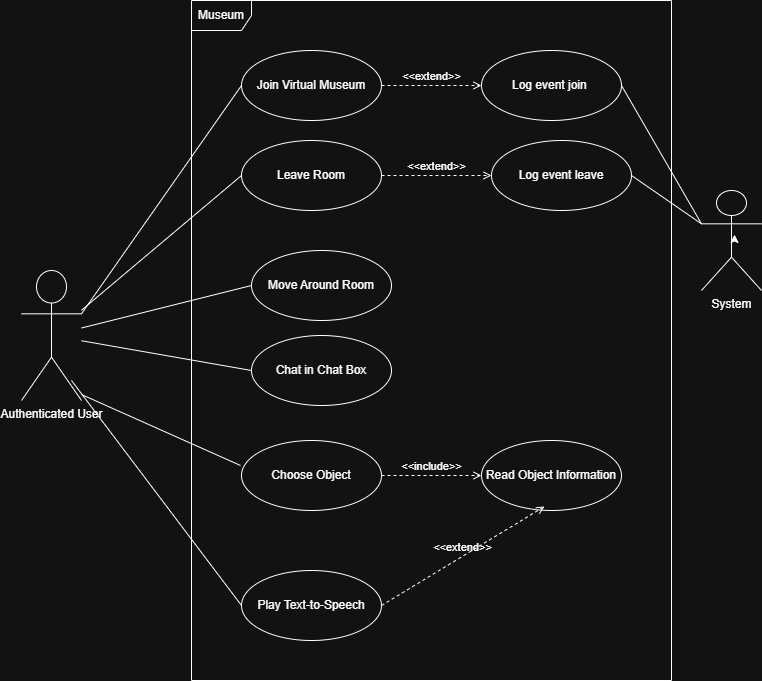

The diagram above was exported from draw.io. Its source (the exported page's mxGraphModel, read from the mxfile embedded in the PNG):
<mxGraphModel dx="1426" dy="777" grid="1" gridSize="10" guides="1" tooltips="1" connect="1" arrows="1" fold="1" page="1" pageScale="1" pageWidth="827" pageHeight="1169" math="0" shadow="0">
  <root>
    <mxCell id="0" />
    <mxCell id="1" parent="0" />
    <mxCell id="4-Z4tgl3H107hBXHMiXk-2" value="Museum" style="shape=umlFrame;whiteSpace=wrap;html=1;pointerEvents=0;" vertex="1" parent="1">
      <mxGeometry x="240" y="180" width="480" height="680" as="geometry" />
    </mxCell>
    <mxCell id="4-Z4tgl3H107hBXHMiXk-3" value="Authenticated User" style="shape=umlActor;verticalLabelPosition=bottom;verticalAlign=top;html=1;" vertex="1" parent="1">
      <mxGeometry x="70" y="450" width="60" height="130" as="geometry" />
    </mxCell>
    <mxCell id="4-Z4tgl3H107hBXHMiXk-5" value="Join Virtual Museum" style="ellipse;whiteSpace=wrap;html=1;" vertex="1" parent="1">
      <mxGeometry x="290" y="230" width="140" height="70" as="geometry" />
    </mxCell>
    <mxCell id="4-Z4tgl3H107hBXHMiXk-6" value="Move Around Room" style="ellipse;whiteSpace=wrap;html=1;" vertex="1" parent="1">
      <mxGeometry x="300" y="430" width="140" height="70" as="geometry" />
    </mxCell>
    <mxCell id="4-Z4tgl3H107hBXHMiXk-7" value="Chat in Chat Box" style="ellipse;whiteSpace=wrap;html=1;" vertex="1" parent="1">
      <mxGeometry x="300" y="515" width="140" height="70" as="geometry" />
    </mxCell>
    <mxCell id="4-Z4tgl3H107hBXHMiXk-8" value="Choose Object" style="ellipse;whiteSpace=wrap;html=1;" vertex="1" parent="1">
      <mxGeometry x="290" y="620" width="140" height="70" as="geometry" />
    </mxCell>
    <mxCell id="4-Z4tgl3H107hBXHMiXk-9" value="Read Object Information" style="ellipse;whiteSpace=wrap;html=1;" vertex="1" parent="1">
      <mxGeometry x="530" y="620" width="140" height="70" as="geometry" />
    </mxCell>
    <mxCell id="4-Z4tgl3H107hBXHMiXk-10" value="Play Text-to-Speech" style="ellipse;whiteSpace=wrap;html=1;" vertex="1" parent="1">
      <mxGeometry x="290" y="750" width="140" height="70" as="geometry" />
    </mxCell>
    <mxCell id="4-Z4tgl3H107hBXHMiXk-11" value="" style="endArrow=none;html=1;rounded=0;exitX=1;exitY=0.3333333333333333;exitDx=0;exitDy=0;exitPerimeter=0;entryX=0;entryY=0.5;entryDx=0;entryDy=0;" edge="1" parent="1" source="4-Z4tgl3H107hBXHMiXk-3" target="4-Z4tgl3H107hBXHMiXk-5">
      <mxGeometry width="50" height="50" relative="1" as="geometry">
        <mxPoint x="390" y="570" as="sourcePoint" />
        <mxPoint x="440" y="520" as="targetPoint" />
      </mxGeometry>
    </mxCell>
    <mxCell id="4-Z4tgl3H107hBXHMiXk-12" value="" style="endArrow=none;html=1;rounded=0;entryX=0;entryY=0.5;entryDx=0;entryDy=0;" edge="1" parent="1" source="4-Z4tgl3H107hBXHMiXk-3" target="4-Z4tgl3H107hBXHMiXk-6">
      <mxGeometry width="50" height="50" relative="1" as="geometry">
        <mxPoint x="520" y="748" as="sourcePoint" />
        <mxPoint x="680" y="540" as="targetPoint" />
      </mxGeometry>
    </mxCell>
    <mxCell id="4-Z4tgl3H107hBXHMiXk-13" value="" style="endArrow=none;html=1;rounded=0;entryX=0;entryY=0.5;entryDx=0;entryDy=0;" edge="1" parent="1" source="4-Z4tgl3H107hBXHMiXk-3" target="4-Z4tgl3H107hBXHMiXk-7">
      <mxGeometry width="50" height="50" relative="1" as="geometry">
        <mxPoint x="510" y="728" as="sourcePoint" />
        <mxPoint x="670" y="520" as="targetPoint" />
      </mxGeometry>
    </mxCell>
    <mxCell id="4-Z4tgl3H107hBXHMiXk-14" value="" style="endArrow=none;html=1;rounded=0;exitX=1;exitY=0.954;exitDx=0;exitDy=0;exitPerimeter=0;entryX=-0.007;entryY=0.357;entryDx=0;entryDy=0;entryPerimeter=0;" edge="1" parent="1" source="4-Z4tgl3H107hBXHMiXk-3" target="4-Z4tgl3H107hBXHMiXk-8">
      <mxGeometry width="50" height="50" relative="1" as="geometry">
        <mxPoint x="530" y="698" as="sourcePoint" />
        <mxPoint x="690" y="490" as="targetPoint" />
      </mxGeometry>
    </mxCell>
    <mxCell id="4-Z4tgl3H107hBXHMiXk-15" value="&amp;lt;&amp;lt;include&amp;gt;&amp;gt;" style="html=1;verticalAlign=bottom;labelBackgroundColor=none;endArrow=open;endFill=0;dashed=1;rounded=0;exitX=1;exitY=0.5;exitDx=0;exitDy=0;entryX=0;entryY=0.5;entryDx=0;entryDy=0;" edge="1" parent="1" source="4-Z4tgl3H107hBXHMiXk-8" target="4-Z4tgl3H107hBXHMiXk-9">
      <mxGeometry width="160" relative="1" as="geometry">
        <mxPoint x="330" y="540" as="sourcePoint" />
        <mxPoint x="490" y="540" as="targetPoint" />
      </mxGeometry>
    </mxCell>
    <mxCell id="4-Z4tgl3H107hBXHMiXk-16" value="" style="endArrow=none;html=1;rounded=0;exitX=0.833;exitY=0.846;exitDx=0;exitDy=0;exitPerimeter=0;entryX=0;entryY=0.5;entryDx=0;entryDy=0;" edge="1" parent="1" source="4-Z4tgl3H107hBXHMiXk-3" target="4-Z4tgl3H107hBXHMiXk-10">
      <mxGeometry width="50" height="50" relative="1" as="geometry">
        <mxPoint x="390" y="570" as="sourcePoint" />
        <mxPoint x="440" y="520" as="targetPoint" />
      </mxGeometry>
    </mxCell>
    <mxCell id="4-Z4tgl3H107hBXHMiXk-17" value="&amp;lt;&amp;lt;extend&amp;gt;&amp;gt;" style="html=1;verticalAlign=bottom;labelBackgroundColor=none;endArrow=open;endFill=0;dashed=1;rounded=0;exitX=1;exitY=0.5;exitDx=0;exitDy=0;entryX=0.45;entryY=0.943;entryDx=0;entryDy=0;entryPerimeter=0;" edge="1" parent="1" source="4-Z4tgl3H107hBXHMiXk-10" target="4-Z4tgl3H107hBXHMiXk-9">
      <mxGeometry width="160" relative="1" as="geometry">
        <mxPoint x="330" y="540" as="sourcePoint" />
        <mxPoint x="490" y="540" as="targetPoint" />
      </mxGeometry>
    </mxCell>
    <mxCell id="4-Z4tgl3H107hBXHMiXk-19" value="Log event join&amp;nbsp;" style="ellipse;whiteSpace=wrap;html=1;" vertex="1" parent="1">
      <mxGeometry x="530" y="230" width="140" height="70" as="geometry" />
    </mxCell>
    <mxCell id="4-Z4tgl3H107hBXHMiXk-20" value="System" style="shape=umlActor;verticalLabelPosition=bottom;verticalAlign=top;html=1;" vertex="1" parent="1">
      <mxGeometry x="750" y="370" width="60" height="100" as="geometry" />
    </mxCell>
    <mxCell id="4-Z4tgl3H107hBXHMiXk-21" style="edgeStyle=orthogonalEdgeStyle;rounded=0;orthogonalLoop=1;jettySize=auto;html=1;exitX=0.5;exitY=0.5;exitDx=0;exitDy=0;exitPerimeter=0;entryX=0.55;entryY=0.44;entryDx=0;entryDy=0;entryPerimeter=0;" edge="1" parent="1" source="4-Z4tgl3H107hBXHMiXk-20" target="4-Z4tgl3H107hBXHMiXk-20">
      <mxGeometry relative="1" as="geometry" />
    </mxCell>
    <mxCell id="4-Z4tgl3H107hBXHMiXk-24" value="&amp;lt;&amp;lt;extend&amp;gt;&amp;gt;" style="html=1;verticalAlign=bottom;labelBackgroundColor=none;endArrow=open;endFill=0;dashed=1;rounded=0;exitX=1;exitY=0.5;exitDx=0;exitDy=0;entryX=0;entryY=0.5;entryDx=0;entryDy=0;" edge="1" parent="1" source="4-Z4tgl3H107hBXHMiXk-5" target="4-Z4tgl3H107hBXHMiXk-19">
      <mxGeometry width="160" relative="1" as="geometry">
        <mxPoint x="560" y="819" as="sourcePoint" />
        <mxPoint x="723" y="700" as="targetPoint" />
      </mxGeometry>
    </mxCell>
    <mxCell id="4-Z4tgl3H107hBXHMiXk-26" value="Leave Room" style="ellipse;whiteSpace=wrap;html=1;" vertex="1" parent="1">
      <mxGeometry x="290" y="320" width="140" height="70" as="geometry" />
    </mxCell>
    <mxCell id="4-Z4tgl3H107hBXHMiXk-27" value="" style="endArrow=none;html=1;rounded=0;entryX=0;entryY=0.5;entryDx=0;entryDy=0;" edge="1" parent="1" source="4-Z4tgl3H107hBXHMiXk-3" target="4-Z4tgl3H107hBXHMiXk-26">
      <mxGeometry width="50" height="50" relative="1" as="geometry">
        <mxPoint x="390" y="570" as="sourcePoint" />
        <mxPoint x="440" y="520" as="targetPoint" />
      </mxGeometry>
    </mxCell>
    <mxCell id="4-Z4tgl3H107hBXHMiXk-28" value="Log event leave" style="ellipse;whiteSpace=wrap;html=1;" vertex="1" parent="1">
      <mxGeometry x="540" y="320" width="140" height="70" as="geometry" />
    </mxCell>
    <mxCell id="4-Z4tgl3H107hBXHMiXk-29" value="&amp;lt;&amp;lt;extend&amp;gt;&amp;gt;" style="html=1;verticalAlign=bottom;labelBackgroundColor=none;endArrow=open;endFill=0;dashed=1;rounded=0;exitX=1;exitY=0.5;exitDx=0;exitDy=0;entryX=0;entryY=0.5;entryDx=0;entryDy=0;" edge="1" parent="1" source="4-Z4tgl3H107hBXHMiXk-26" target="4-Z4tgl3H107hBXHMiXk-28">
      <mxGeometry width="160" relative="1" as="geometry">
        <mxPoint x="520" y="460" as="sourcePoint" />
        <mxPoint x="620" y="460" as="targetPoint" />
      </mxGeometry>
    </mxCell>
    <mxCell id="4-Z4tgl3H107hBXHMiXk-30" value="" style="endArrow=none;html=1;rounded=0;entryX=0;entryY=0.3333333333333333;entryDx=0;entryDy=0;entryPerimeter=0;exitX=1;exitY=0.5;exitDx=0;exitDy=0;" edge="1" parent="1" source="4-Z4tgl3H107hBXHMiXk-19" target="4-Z4tgl3H107hBXHMiXk-20">
      <mxGeometry width="50" height="50" relative="1" as="geometry">
        <mxPoint x="390" y="570" as="sourcePoint" />
        <mxPoint x="440" y="520" as="targetPoint" />
      </mxGeometry>
    </mxCell>
    <mxCell id="4-Z4tgl3H107hBXHMiXk-31" value="" style="endArrow=none;html=1;rounded=0;entryX=1;entryY=0.5;entryDx=0;entryDy=0;exitX=0;exitY=0.3333333333333333;exitDx=0;exitDy=0;exitPerimeter=0;" edge="1" parent="1" source="4-Z4tgl3H107hBXHMiXk-20" target="4-Z4tgl3H107hBXHMiXk-28">
      <mxGeometry width="50" height="50" relative="1" as="geometry">
        <mxPoint x="750" y="470" as="sourcePoint" />
        <mxPoint x="830" y="608" as="targetPoint" />
      </mxGeometry>
    </mxCell>
  </root>
</mxGraphModel>